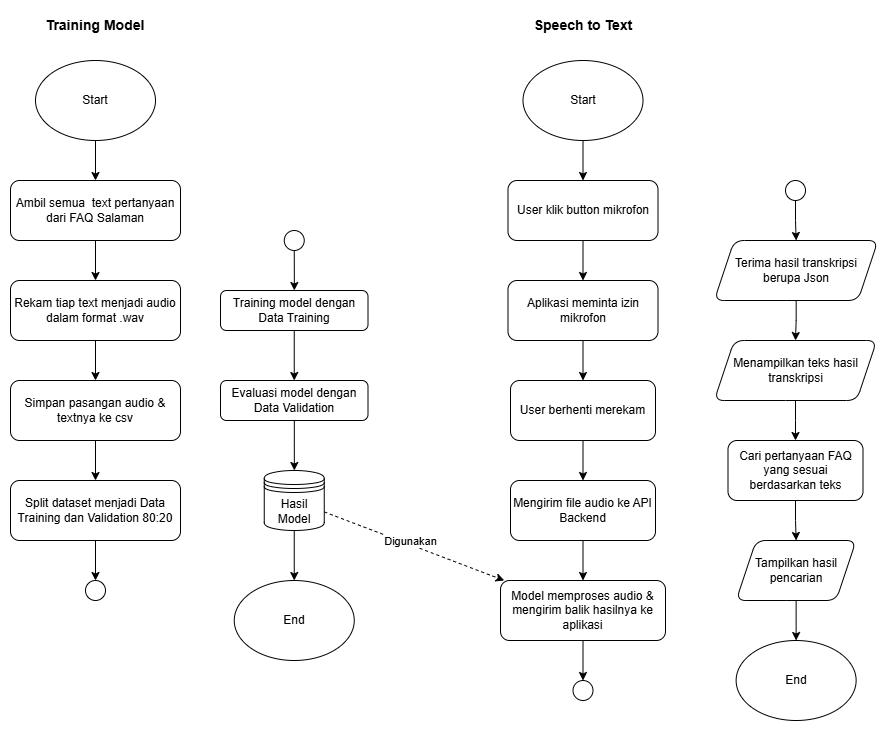

The diagram above was exported from draw.io. Its source (the exported page's mxGraphModel, read from the mxfile embedded in the PNG):
<mxGraphModel dx="1737" dy="1043" grid="1" gridSize="10" guides="1" tooltips="1" connect="1" arrows="1" fold="1" page="1" pageScale="1" pageWidth="850" pageHeight="1100" math="0" shadow="0">
  <root>
    <mxCell id="0" />
    <mxCell id="1" parent="0" />
    <mxCell id="1jDWYzuB_RZPfstshy-d-1" value="Training Model" style="text;html=1;align=center;verticalAlign=middle;whiteSpace=wrap;rounded=0;fontStyle=1;fontSize=14;" parent="1" vertex="1">
      <mxGeometry x="120" y="30" width="110" height="30" as="geometry" />
    </mxCell>
    <mxCell id="1jDWYzuB_RZPfstshy-d-7" value="" style="edgeStyle=orthogonalEdgeStyle;rounded=0;orthogonalLoop=1;jettySize=auto;html=1;" parent="1" source="1jDWYzuB_RZPfstshy-d-2" target="1jDWYzuB_RZPfstshy-d-6" edge="1">
      <mxGeometry relative="1" as="geometry" />
    </mxCell>
    <mxCell id="1jDWYzuB_RZPfstshy-d-2" value="Start" style="ellipse;whiteSpace=wrap;html=1;" parent="1" vertex="1">
      <mxGeometry x="115" y="80" width="120" height="80" as="geometry" />
    </mxCell>
    <mxCell id="1jDWYzuB_RZPfstshy-d-10" value="" style="edgeStyle=orthogonalEdgeStyle;rounded=0;orthogonalLoop=1;jettySize=auto;html=1;" parent="1" source="1jDWYzuB_RZPfstshy-d-6" target="1jDWYzuB_RZPfstshy-d-9" edge="1">
      <mxGeometry relative="1" as="geometry" />
    </mxCell>
    <mxCell id="1jDWYzuB_RZPfstshy-d-6" value="Ambil semua&amp;nbsp; text pertanyaan dari FAQ Salaman" style="rounded=1;whiteSpace=wrap;html=1;" parent="1" vertex="1">
      <mxGeometry x="90" y="200" width="170" height="60" as="geometry" />
    </mxCell>
    <mxCell id="1jDWYzuB_RZPfstshy-d-12" value="" style="edgeStyle=orthogonalEdgeStyle;rounded=0;orthogonalLoop=1;jettySize=auto;html=1;" parent="1" source="1jDWYzuB_RZPfstshy-d-9" target="1jDWYzuB_RZPfstshy-d-11" edge="1">
      <mxGeometry relative="1" as="geometry" />
    </mxCell>
    <mxCell id="1jDWYzuB_RZPfstshy-d-9" value="Rekam tiap text menjadi audio dalam format .wav" style="rounded=1;whiteSpace=wrap;html=1;" parent="1" vertex="1">
      <mxGeometry x="90" y="300" width="170" height="60" as="geometry" />
    </mxCell>
    <mxCell id="1jDWYzuB_RZPfstshy-d-14" value="" style="edgeStyle=orthogonalEdgeStyle;rounded=0;orthogonalLoop=1;jettySize=auto;html=1;" parent="1" source="1jDWYzuB_RZPfstshy-d-11" target="1jDWYzuB_RZPfstshy-d-13" edge="1">
      <mxGeometry relative="1" as="geometry" />
    </mxCell>
    <mxCell id="1jDWYzuB_RZPfstshy-d-11" value="Simpan pasangan audio &amp;amp; textnya ke csv" style="rounded=1;whiteSpace=wrap;html=1;" parent="1" vertex="1">
      <mxGeometry x="90" y="400" width="170" height="60" as="geometry" />
    </mxCell>
    <mxCell id="yHZPLpqmzruWqO_1e1XO-54" style="edgeStyle=orthogonalEdgeStyle;rounded=0;orthogonalLoop=1;jettySize=auto;html=1;entryX=0.5;entryY=0;entryDx=0;entryDy=0;" edge="1" parent="1" source="1jDWYzuB_RZPfstshy-d-13" target="yHZPLpqmzruWqO_1e1XO-53">
      <mxGeometry relative="1" as="geometry" />
    </mxCell>
    <mxCell id="1jDWYzuB_RZPfstshy-d-13" value="Split dataset menjadi Data Training dan Validation 80:20" style="rounded=1;whiteSpace=wrap;html=1;" parent="1" vertex="1">
      <mxGeometry x="90" y="500" width="170" height="60" as="geometry" />
    </mxCell>
    <mxCell id="yHZPLpqmzruWqO_1e1XO-60" value="" style="edgeStyle=orthogonalEdgeStyle;rounded=0;orthogonalLoop=1;jettySize=auto;html=1;" edge="1" parent="1" source="1jDWYzuB_RZPfstshy-d-23" target="yHZPLpqmzruWqO_1e1XO-59">
      <mxGeometry relative="1" as="geometry" />
    </mxCell>
    <mxCell id="1jDWYzuB_RZPfstshy-d-23" value="Training model dengan Data Training" style="rounded=1;whiteSpace=wrap;html=1;" parent="1" vertex="1">
      <mxGeometry x="300" y="310" width="147.5" height="40" as="geometry" />
    </mxCell>
    <mxCell id="yHZPLpqmzruWqO_1e1XO-2" style="edgeStyle=orthogonalEdgeStyle;rounded=0;orthogonalLoop=1;jettySize=auto;html=1;" edge="1" parent="1" source="1jDWYzuB_RZPfstshy-d-25" target="yHZPLpqmzruWqO_1e1XO-1">
      <mxGeometry relative="1" as="geometry" />
    </mxCell>
    <mxCell id="yHZPLpqmzruWqO_1e1XO-70" style="rounded=0;orthogonalLoop=1;jettySize=auto;html=1;dashed=1;" edge="1" parent="1" source="1jDWYzuB_RZPfstshy-d-25" target="yHZPLpqmzruWqO_1e1XO-31">
      <mxGeometry relative="1" as="geometry" />
    </mxCell>
    <mxCell id="yHZPLpqmzruWqO_1e1XO-71" value="Digunakan" style="edgeLabel;html=1;align=center;verticalAlign=middle;resizable=0;points=[];" vertex="1" connectable="0" parent="yHZPLpqmzruWqO_1e1XO-70">
      <mxGeometry x="-0.2007" relative="1" as="geometry">
        <mxPoint x="14" y="1" as="offset" />
      </mxGeometry>
    </mxCell>
    <mxCell id="1jDWYzuB_RZPfstshy-d-25" value="Hasil Model" style="shape=datastore;whiteSpace=wrap;html=1;" parent="1" vertex="1">
      <mxGeometry x="343.75" y="490" width="60" height="60" as="geometry" />
    </mxCell>
    <mxCell id="yHZPLpqmzruWqO_1e1XO-1" value="End" style="ellipse;whiteSpace=wrap;html=1;" vertex="1" parent="1">
      <mxGeometry x="313.75" y="600" width="120" height="80" as="geometry" />
    </mxCell>
    <mxCell id="yHZPLpqmzruWqO_1e1XO-3" value="Speech to Text" style="text;html=1;align=center;verticalAlign=middle;whiteSpace=wrap;rounded=0;fillColor=none;fontStyle=1;fontSize=14;" vertex="1" parent="1">
      <mxGeometry x="607.5" y="30" width="110" height="30" as="geometry" />
    </mxCell>
    <mxCell id="yHZPLpqmzruWqO_1e1XO-20" value="" style="edgeStyle=orthogonalEdgeStyle;rounded=0;orthogonalLoop=1;jettySize=auto;html=1;" edge="1" parent="1" source="yHZPLpqmzruWqO_1e1XO-21" target="yHZPLpqmzruWqO_1e1XO-23">
      <mxGeometry relative="1" as="geometry" />
    </mxCell>
    <mxCell id="yHZPLpqmzruWqO_1e1XO-21" value="Start" style="ellipse;whiteSpace=wrap;html=1;" vertex="1" parent="1">
      <mxGeometry x="602.5" y="80" width="120" height="80" as="geometry" />
    </mxCell>
    <mxCell id="yHZPLpqmzruWqO_1e1XO-22" value="" style="edgeStyle=orthogonalEdgeStyle;rounded=0;orthogonalLoop=1;jettySize=auto;html=1;" edge="1" parent="1" source="yHZPLpqmzruWqO_1e1XO-23" target="yHZPLpqmzruWqO_1e1XO-25">
      <mxGeometry relative="1" as="geometry" />
    </mxCell>
    <mxCell id="yHZPLpqmzruWqO_1e1XO-23" value="User klik button mikrofon" style="rounded=1;whiteSpace=wrap;html=1;" vertex="1" parent="1">
      <mxGeometry x="587.5" y="200" width="150" height="60" as="geometry" />
    </mxCell>
    <mxCell id="yHZPLpqmzruWqO_1e1XO-24" value="" style="edgeStyle=orthogonalEdgeStyle;rounded=0;orthogonalLoop=1;jettySize=auto;html=1;" edge="1" parent="1" source="yHZPLpqmzruWqO_1e1XO-25" target="yHZPLpqmzruWqO_1e1XO-27">
      <mxGeometry relative="1" as="geometry" />
    </mxCell>
    <mxCell id="yHZPLpqmzruWqO_1e1XO-25" value="Aplikasi meminta izin mikrofon" style="rounded=1;whiteSpace=wrap;html=1;" vertex="1" parent="1">
      <mxGeometry x="587.5" y="300" width="150" height="60" as="geometry" />
    </mxCell>
    <mxCell id="yHZPLpqmzruWqO_1e1XO-26" value="" style="edgeStyle=orthogonalEdgeStyle;rounded=0;orthogonalLoop=1;jettySize=auto;html=1;" edge="1" parent="1" source="yHZPLpqmzruWqO_1e1XO-27" target="yHZPLpqmzruWqO_1e1XO-29">
      <mxGeometry relative="1" as="geometry" />
    </mxCell>
    <mxCell id="yHZPLpqmzruWqO_1e1XO-27" value="User berhenti merekam" style="rounded=1;whiteSpace=wrap;html=1;" vertex="1" parent="1">
      <mxGeometry x="590" y="400" width="145" height="60" as="geometry" />
    </mxCell>
    <mxCell id="yHZPLpqmzruWqO_1e1XO-28" value="" style="edgeStyle=orthogonalEdgeStyle;rounded=0;orthogonalLoop=1;jettySize=auto;html=1;" edge="1" parent="1" source="yHZPLpqmzruWqO_1e1XO-29" target="yHZPLpqmzruWqO_1e1XO-31">
      <mxGeometry relative="1" as="geometry" />
    </mxCell>
    <mxCell id="yHZPLpqmzruWqO_1e1XO-29" value="Mengirim file audio ke API Backend" style="rounded=1;whiteSpace=wrap;html=1;" vertex="1" parent="1">
      <mxGeometry x="590" y="500" width="145" height="60" as="geometry" />
    </mxCell>
    <mxCell id="yHZPLpqmzruWqO_1e1XO-47" value="" style="edgeStyle=orthogonalEdgeStyle;rounded=0;orthogonalLoop=1;jettySize=auto;html=1;" edge="1" parent="1" source="yHZPLpqmzruWqO_1e1XO-31" target="yHZPLpqmzruWqO_1e1XO-48">
      <mxGeometry relative="1" as="geometry">
        <mxPoint x="649.9999999999998" y="680" as="targetPoint" />
      </mxGeometry>
    </mxCell>
    <mxCell id="yHZPLpqmzruWqO_1e1XO-31" value="Model memproses audio &amp;amp; mengirim balik hasilnya ke aplikasi" style="rounded=1;whiteSpace=wrap;html=1;" vertex="1" parent="1">
      <mxGeometry x="580" y="600" width="165" height="60" as="geometry" />
    </mxCell>
    <mxCell id="yHZPLpqmzruWqO_1e1XO-39" value="" style="edgeStyle=orthogonalEdgeStyle;rounded=0;orthogonalLoop=1;jettySize=auto;html=1;" edge="1" parent="1" source="yHZPLpqmzruWqO_1e1XO-36" target="yHZPLpqmzruWqO_1e1XO-62">
      <mxGeometry relative="1" as="geometry">
        <mxPoint x="875" y="360" as="targetPoint" />
      </mxGeometry>
    </mxCell>
    <mxCell id="yHZPLpqmzruWqO_1e1XO-36" value="Terima hasil transkripsi berupa Json" style="shape=parallelogram;perimeter=parallelogramPerimeter;whiteSpace=wrap;html=1;fixedSize=1;rounded=1;" vertex="1" parent="1">
      <mxGeometry x="793.75" y="260" width="163.75" height="60" as="geometry" />
    </mxCell>
    <mxCell id="yHZPLpqmzruWqO_1e1XO-68" value="" style="edgeStyle=orthogonalEdgeStyle;rounded=0;orthogonalLoop=1;jettySize=auto;html=1;" edge="1" parent="1" source="yHZPLpqmzruWqO_1e1XO-42" target="yHZPLpqmzruWqO_1e1XO-67">
      <mxGeometry relative="1" as="geometry" />
    </mxCell>
    <mxCell id="yHZPLpqmzruWqO_1e1XO-42" value="Cari pertanyaan FAQ yang sesuai berdasarkan teks" style="whiteSpace=wrap;html=1;rounded=1;" vertex="1" parent="1">
      <mxGeometry x="807.5" y="460" width="135" height="60" as="geometry" />
    </mxCell>
    <mxCell id="yHZPLpqmzruWqO_1e1XO-44" value="End" style="ellipse;whiteSpace=wrap;html=1;" vertex="1" parent="1">
      <mxGeometry x="815.6300000000001" y="660" width="120" height="80" as="geometry" />
    </mxCell>
    <mxCell id="yHZPLpqmzruWqO_1e1XO-48" value="" style="ellipse;whiteSpace=wrap;html=1;aspect=fixed;" vertex="1" parent="1">
      <mxGeometry x="652.5" y="700" width="20" height="20" as="geometry" />
    </mxCell>
    <mxCell id="yHZPLpqmzruWqO_1e1XO-51" style="edgeStyle=orthogonalEdgeStyle;rounded=0;orthogonalLoop=1;jettySize=auto;html=1;" edge="1" parent="1" source="yHZPLpqmzruWqO_1e1XO-50" target="yHZPLpqmzruWqO_1e1XO-36">
      <mxGeometry relative="1" as="geometry" />
    </mxCell>
    <mxCell id="yHZPLpqmzruWqO_1e1XO-50" value="" style="ellipse;whiteSpace=wrap;html=1;aspect=fixed;" vertex="1" parent="1">
      <mxGeometry x="865" y="200" width="20" height="20" as="geometry" />
    </mxCell>
    <mxCell id="yHZPLpqmzruWqO_1e1XO-53" value="" style="ellipse;whiteSpace=wrap;html=1;aspect=fixed;" vertex="1" parent="1">
      <mxGeometry x="165" y="600" width="20" height="20" as="geometry" />
    </mxCell>
    <mxCell id="yHZPLpqmzruWqO_1e1XO-56" style="edgeStyle=orthogonalEdgeStyle;rounded=0;orthogonalLoop=1;jettySize=auto;html=1;" edge="1" parent="1" source="yHZPLpqmzruWqO_1e1XO-55" target="1jDWYzuB_RZPfstshy-d-23">
      <mxGeometry relative="1" as="geometry" />
    </mxCell>
    <mxCell id="yHZPLpqmzruWqO_1e1XO-55" value="" style="ellipse;whiteSpace=wrap;html=1;aspect=fixed;" vertex="1" parent="1">
      <mxGeometry x="363.75" y="250" width="20" height="20" as="geometry" />
    </mxCell>
    <mxCell id="yHZPLpqmzruWqO_1e1XO-61" style="edgeStyle=orthogonalEdgeStyle;rounded=0;orthogonalLoop=1;jettySize=auto;html=1;" edge="1" parent="1" source="yHZPLpqmzruWqO_1e1XO-59" target="1jDWYzuB_RZPfstshy-d-25">
      <mxGeometry relative="1" as="geometry" />
    </mxCell>
    <mxCell id="yHZPLpqmzruWqO_1e1XO-59" value="Evaluasi model dengan Data Validation" style="rounded=1;whiteSpace=wrap;html=1;" vertex="1" parent="1">
      <mxGeometry x="300" y="400" width="147.5" height="40" as="geometry" />
    </mxCell>
    <mxCell id="yHZPLpqmzruWqO_1e1XO-64" style="edgeStyle=orthogonalEdgeStyle;rounded=0;orthogonalLoop=1;jettySize=auto;html=1;" edge="1" parent="1" source="yHZPLpqmzruWqO_1e1XO-62" target="yHZPLpqmzruWqO_1e1XO-42">
      <mxGeometry relative="1" as="geometry" />
    </mxCell>
    <mxCell id="yHZPLpqmzruWqO_1e1XO-62" value="Menampilkan teks hasil transkripsi" style="shape=parallelogram;perimeter=parallelogramPerimeter;whiteSpace=wrap;html=1;fixedSize=1;rounded=1;" vertex="1" parent="1">
      <mxGeometry x="793.75" y="360" width="162.5" height="60" as="geometry" />
    </mxCell>
    <mxCell id="yHZPLpqmzruWqO_1e1XO-69" style="edgeStyle=orthogonalEdgeStyle;rounded=0;orthogonalLoop=1;jettySize=auto;html=1;" edge="1" parent="1" source="yHZPLpqmzruWqO_1e1XO-67" target="yHZPLpqmzruWqO_1e1XO-44">
      <mxGeometry relative="1" as="geometry" />
    </mxCell>
    <mxCell id="yHZPLpqmzruWqO_1e1XO-67" value="Tampilkan hasil pencarian" style="shape=parallelogram;perimeter=parallelogramPerimeter;whiteSpace=wrap;html=1;fixedSize=1;rounded=1;" vertex="1" parent="1">
      <mxGeometry x="815.6300000000001" y="560" width="120" height="60" as="geometry" />
    </mxCell>
  </root>
</mxGraphModel>